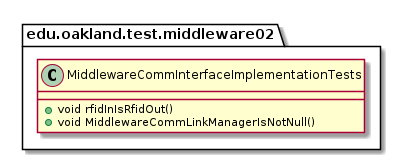

The diagram above was rendered by PlantUML. Its source (embedded in the PNG):
@startuml MiddlewareCommInterfaceImplementationTests

package edu.oakland.test.middleware02 {
    class MiddlewareCommInterfaceImplementationTests {
        + void rfidInIsRfidOut()
        + void MiddlewareCommLinkManagerIsNotNull()
    }
}

@enduml